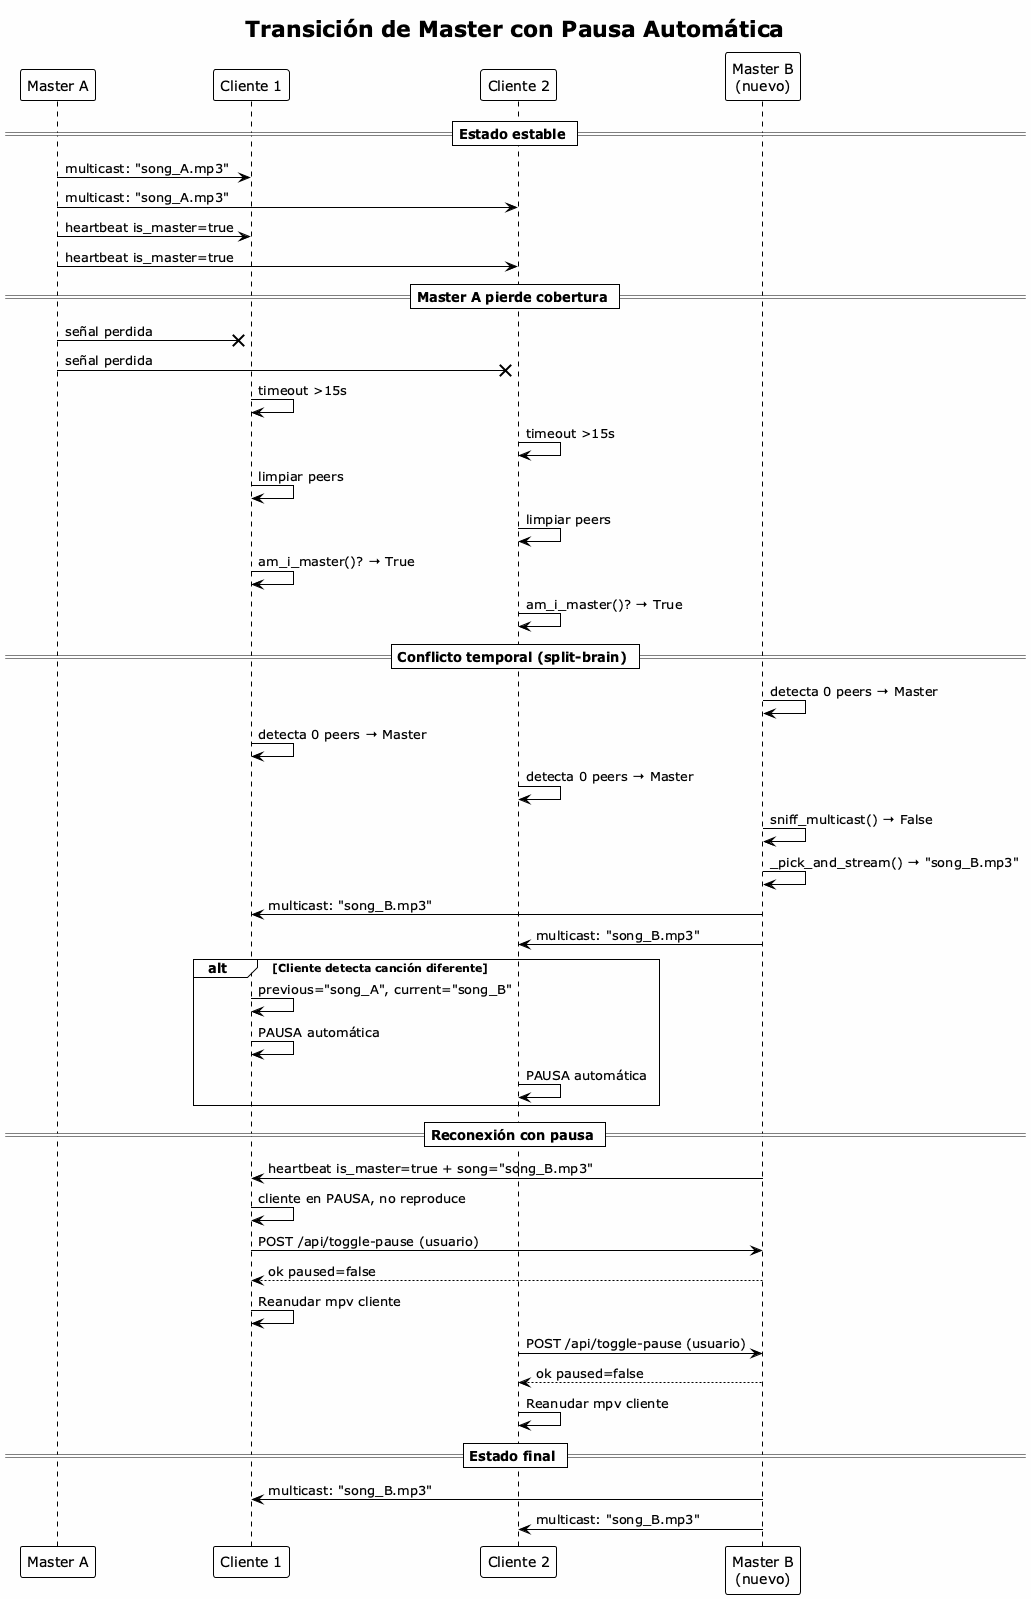

The diagram above was rendered by PlantUML. Its source (embedded in the PNG):
@startuml Master Transition
!theme plain
skinparam backgroundColor #FEFEFE

title Transición de Master con Pausa Automática

participant "Master A" as ma
participant "Cliente 1" as c1
participant "Cliente 2" as c2
participant "Master B\n(nuevo)" as mb

== Estado estable ==
ma -> c1 : multicast: "song_A.mp3"
ma -> c2 : multicast: "song_A.mp3"
ma -> c1 : heartbeat is_master=true
ma -> c2 : heartbeat is_master=true

== Master A pierde cobertura ==
ma -x c1 : señal perdida
ma -x c2 : señal perdida
c1 -> c1 : timeout >15s
c2 -> c2 : timeout >15s
c1 -> c1 : limpiar peers
c2 -> c2 : limpiar peers

c1 -> c1 : am_i_master()? → True
c2 -> c2 : am_i_master()? → True

== Conflicto temporal (split-brain) ==
mb -> mb : detecta 0 peers → Master
c1 -> c1 : detecta 0 peers → Master
c2 -> c2 : detecta 0 peers → Master

mb -> mb : sniff_multicast() → False
mb -> mb : _pick_and_stream() → "song_B.mp3"
mb -> c1 : multicast: "song_B.mp3"
mb -> c2 : multicast: "song_B.mp3"

alt Cliente detecta canción diferente
    c1 -> c1 : previous="song_A", current="song_B"
    c1 -> c1 : PAUSA automática
    c2 -> c2 : PAUSA automática
end

== Reconexión con pausa ==
mb -> c1 : heartbeat is_master=true + song="song_B.mp3"
c1 -> c1 : cliente en PAUSA, no reproduce

c1 -> mb : POST /api/toggle-pause (usuario)
mb --> c1 : ok paused=false
c1 -> c1 : Reanudar mpv cliente

c2 -> mb : POST /api/toggle-pause (usuario)
mb --> c2 : ok paused=false
c2 -> c2 : Reanudar mpv cliente

== Estado final ==
mb -> c1 : multicast: "song_B.mp3"
mb -> c2 : multicast: "song_B.mp3"

@enduml